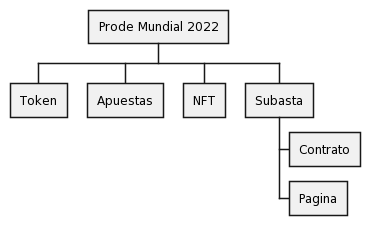

The diagram above was rendered by PlantUML. Its source (embedded in the PNG):
@startwbs
* Prode Mundial 2022
** Token
** Apuestas
** NFT
** Subasta
*** Contrato
*** Pagina
@endwbs